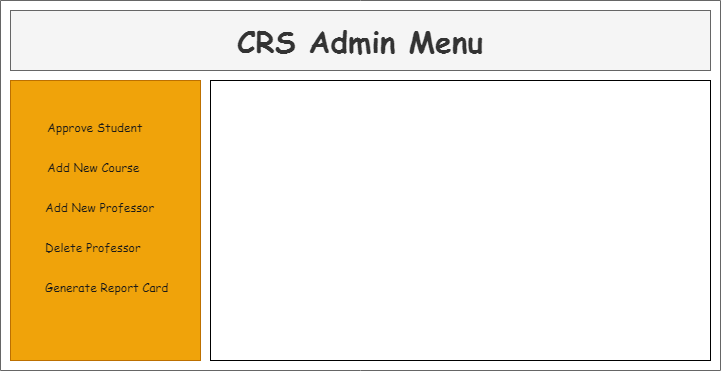

The diagram above was exported from draw.io. Its source (the exported page's mxGraphModel, read from the mxfile embedded in the PNG):
<mxGraphModel dx="782" dy="267" grid="1" gridSize="10" guides="1" tooltips="1" connect="1" arrows="1" fold="1" page="1" pageScale="1" pageWidth="850" pageHeight="1100" math="0" shadow="0">
  <root>
    <mxCell id="0" />
    <mxCell id="1" parent="0" />
    <mxCell id="84Vr9WrKp8dpCYXx5uKn-63" value="" style="swimlane;startSize=0;fontFamily=Comic Sans MS;fontSize=40;fillColor=#f5f5f5;fontColor=#333333;strokeColor=#666666;" vertex="1" parent="1">
      <mxGeometry x="40" y="20" width="720" height="370" as="geometry" />
    </mxCell>
    <mxCell id="84Vr9WrKp8dpCYXx5uKn-64" value="" style="rounded=0;whiteSpace=wrap;html=1;fontFamily=Comic Sans MS;fontSize=17;" vertex="1" parent="84Vr9WrKp8dpCYXx5uKn-63">
      <mxGeometry x="210" y="80" width="500" height="280" as="geometry" />
    </mxCell>
    <mxCell id="84Vr9WrKp8dpCYXx5uKn-65" value="" style="rounded=0;whiteSpace=wrap;html=1;fontFamily=Comic Sans MS;fontSize=17;fillColor=#f0a30a;fontColor=#000000;strokeColor=#BD7000;" vertex="1" parent="84Vr9WrKp8dpCYXx5uKn-63">
      <mxGeometry x="10" y="80" width="190" height="280" as="geometry" />
    </mxCell>
    <mxCell id="84Vr9WrKp8dpCYXx5uKn-66" value="&lt;font color=&quot;#1a1a1a&quot;&gt;Approve Student&lt;/font&gt;" style="fillColor=none;strokeColor=none;html=1;fontColor=#0057D8;align=left;fontSize=12;sketch=0;fontFamily=Comic Sans MS;" vertex="1" parent="84Vr9WrKp8dpCYXx5uKn-63">
      <mxGeometry x="45" y="110" width="125" height="33" as="geometry" />
    </mxCell>
    <mxCell id="84Vr9WrKp8dpCYXx5uKn-67" value="&lt;font color=&quot;#1a1a1a&quot;&gt;Add New Course&lt;/font&gt;" style="fillColor=none;strokeColor=none;html=1;fontColor=#0057D8;align=left;fontSize=12;sketch=0;fontFamily=Comic Sans MS;" vertex="1" parent="84Vr9WrKp8dpCYXx5uKn-63">
      <mxGeometry x="45" y="150" width="125" height="33" as="geometry" />
    </mxCell>
    <mxCell id="84Vr9WrKp8dpCYXx5uKn-68" value="&lt;font color=&quot;#1a1a1a&quot;&gt;Add New Professor&lt;/font&gt;" style="fillColor=none;strokeColor=none;html=1;fontColor=#0057D8;align=left;fontSize=12;sketch=0;fontFamily=Comic Sans MS;" vertex="1" parent="84Vr9WrKp8dpCYXx5uKn-63">
      <mxGeometry x="42.5" y="190" width="125" height="33" as="geometry" />
    </mxCell>
    <mxCell id="84Vr9WrKp8dpCYXx5uKn-69" value="&lt;b&gt;CRS Admin Menu&lt;/b&gt;" style="rounded=0;whiteSpace=wrap;html=1;labelBorderColor=none;fontFamily=Comic Sans MS;fontSize=30;fontColor=#333333;strokeColor=#666666;fillColor=#f5f5f5;" vertex="1" parent="84Vr9WrKp8dpCYXx5uKn-63">
      <mxGeometry x="10" y="10" width="700" height="60" as="geometry" />
    </mxCell>
    <mxCell id="84Vr9WrKp8dpCYXx5uKn-70" value="&lt;font color=&quot;#1a1a1a&quot;&gt;Delete Professor&lt;/font&gt;" style="fillColor=none;strokeColor=none;html=1;fontColor=#0057D8;align=left;fontSize=12;sketch=0;fontFamily=Comic Sans MS;" vertex="1" parent="84Vr9WrKp8dpCYXx5uKn-63">
      <mxGeometry x="42.5" y="230" width="125" height="33" as="geometry" />
    </mxCell>
    <mxCell id="84Vr9WrKp8dpCYXx5uKn-71" value="&lt;font color=&quot;#1a1a1a&quot;&gt;Generate Report Card&lt;/font&gt;" style="fillColor=none;strokeColor=none;html=1;fontColor=#0057D8;align=left;fontSize=12;sketch=0;fontFamily=Comic Sans MS;" vertex="1" parent="84Vr9WrKp8dpCYXx5uKn-63">
      <mxGeometry x="42.5" y="270" width="137.5" height="33" as="geometry" />
    </mxCell>
  </root>
</mxGraphModel>